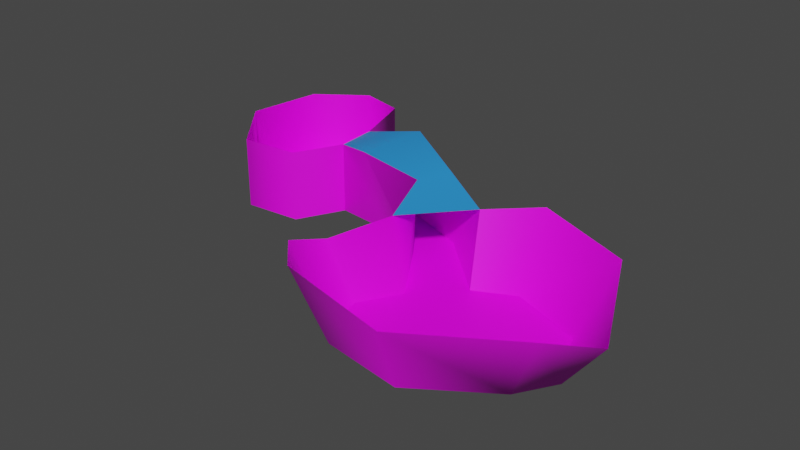 # Source: fake-sky-cavern.blend  (saved by Blender 2.80.75; exported with 4.5.12 LTS)
import bpy
from mathutils import Matrix  # noqa: F401  (used for matrix-valued properties, if any)

bpy.ops.wm.read_factory_settings(use_empty=True)
scene = bpy.context.scene
scene.name = 'Scene'

# ---- collections
col_collection = bpy.data.collections.new('Collection'); scene.collection.children.link(col_collection)

# ---- images (referenced by path relative to the original .blend; pixels are not part of the script)
import os
ASSET_DIR = os.environ.get("B2B_ASSET_DIR", "")  # directory of the original .blend (textures are referenced by path, not embedded)
HERE = os.path.dirname(os.path.abspath(__file__))  # packed textures are extracted next to this script under _unpacked/

def load_image(name, relpath, width, height, colorspace="sRGB"):
    """Load a texture the original file referenced (path relative to the .blend, or extracted next to this script)."""
    p = next((c for c in (os.path.join(HERE, relpath), os.path.join(ASSET_DIR, relpath)) if relpath and os.path.exists(c)), "")
    if p:
        img = bpy.data.images.load(p, check_existing=True)
        img.name = name
    else:  # same state as the original file: an image datablock whose file is absent (Cycles renders it pink)
        img = bpy.data.images.new(name, width, height)
        img.source = "FILE"
        img.filepath = "//" + (relpath or name)
    img.colorspace_settings.name = colorspace
    return img
img_soilmud0089_3_s_jpg = load_image('SoilMud0089_3_S.jpg', 'SoilMud0089_3_S.jpg', 1024, 1024, 'sRGB')
img_grass0057_1_s_jpg = load_image('Grass0057_1_S.jpg', 'Grass0057_1_S.jpg', 1024, 1024, 'sRGB')

# ---- materials (node trees are filled in below, after node groups)
mat_walls = bpy.data.materials.new('Walls')
mat_walls.use_transparent_shadow = False
mat_floor = bpy.data.materials.new('Floor')
mat_floor.use_transparent_shadow = False
mat_skybox = bpy.data.materials.new('Skybox')
mat_skybox.use_transparent_shadow = False

# ---- material node trees
mat_walls.use_nodes = True; mat_walls.node_tree.nodes.clear()
_N = mat_walls.node_tree.nodes; _L = mat_walls.node_tree.links
n0 = _N.new('ShaderNodeOutputMaterial'); n0.name = 'Material Output'; n0.location = (300, 300)
n1 = _N.new('ShaderNodeBsdfPrincipled'); n1.name = 'Principled BSDF'; n1.location = (10, 300)
n1.distribution = 'GGX'
n1.subsurface_method = 'BURLEY'
n1.inputs[3].default_value = 1.45
n1.inputs[27].default_value = (0.0, 0.0, 0.0, 1.0)
n1.inputs[28].default_value = 1.0
n2 = _N.new('ShaderNodeTexImage'); n2.name = 'Image Texture'; n2.location = (-280, 280)
n2.image = img_soilmud0089_3_s_jpg
_L.new(n1.outputs[0], n0.inputs[0])
_L.new(n2.outputs[0], n1.inputs[0])
n0.is_active_output = True
mat_floor.use_nodes = True; mat_floor.node_tree.nodes.clear()
_N = mat_floor.node_tree.nodes; _L = mat_floor.node_tree.links
n0 = _N.new('ShaderNodeOutputMaterial'); n0.name = 'Material Output'; n0.location = (300, 300)
n1 = _N.new('ShaderNodeBsdfPrincipled'); n1.name = 'Principled BSDF'; n1.location = (10, 300)
n1.distribution = 'GGX'
n1.subsurface_method = 'BURLEY'
n1.inputs[3].default_value = 1.45
n1.inputs[27].default_value = (0.0, 0.0, 0.0, 1.0)
n1.inputs[28].default_value = 1.0
n2 = _N.new('ShaderNodeTexImage'); n2.name = 'Image Texture'; n2.location = (-280, 280)
n2.image = img_grass0057_1_s_jpg
_L.new(n1.outputs[0], n0.inputs[0])
_L.new(n2.outputs[0], n1.inputs[0])
n0.is_active_output = True
mat_skybox.use_nodes = True; mat_skybox.node_tree.nodes.clear()
_N = mat_skybox.node_tree.nodes; _L = mat_skybox.node_tree.links
n0 = _N.new('ShaderNodeOutputMaterial'); n0.name = 'Material Output'; n0.location = (300, 300)
n1 = _N.new('ShaderNodeBsdfPrincipled'); n1.name = 'Principled BSDF'; n1.location = (10, 300)
n1.distribution = 'GGX'
n1.subsurface_method = 'BURLEY'
n1.inputs[0].default_value = (0.02485, 0.2853, 0.8, 1.0)
n1.inputs[3].default_value = 1.45
n1.inputs[27].default_value = (0.0, 0.0, 0.0, 1.0)
n1.inputs[28].default_value = 1.0
_L.new(n1.outputs[0], n0.inputs[0])
n0.is_active_output = True

# ---- world
world_world = bpy.data.worlds.new('World'); scene.world = world_world
world_world.use_nodes = True; world_world.node_tree.nodes.clear()
_N = world_world.node_tree.nodes; _L = world_world.node_tree.links
n0 = _N.new('ShaderNodeOutputWorld'); n0.name = 'World Output'; n0.location = (300, 300)
n1 = _N.new('ShaderNodeBackground'); n1.name = 'Background'; n1.location = (10, 300)
n1.inputs[0].default_value = (0.05088, 0.05088, 0.05088, 1.0)
_L.new(n1.outputs[0], n0.inputs[0])
n0.is_active_output = True
world_world.color = (0.05088, 0.05088, 0.05088)
world_world.use_sun_shadow = False
world_world.sun_shadow_jitter_overblur = 0.0

# ---- meshes
me_plane = bpy.data.meshes.new('Plane')
me_plane.from_pydata([(-4.645, -2.387, 1.49e-08), (0.5767, -2.952, 1.49e-08), (-4.874, 1.286, 4.47e-08), (1.0, 1.0, 1.49e-08), (5.273, -4.769, 1.49e-08), (6.698, -1.086, 1.49e-08), (8.95, -10.39, 1.49e-08), (12.58, -6.629, 1.49e-08), (-16.4, -1.778, 1.49e-08), (-15.36, 5.086, 1.49e-08), (-6.795, 7.22, 1.49e-08), (-10.96, 8.269, 1.49e-08), (-6.789, -6.549, 1.49e-08), (-12.03, -7.058, -1.49e-08), (16.47, -20.49, 1.49e-08), (23.05, -16.08, 1.49e-08), (6.895, -13.88, 1.49e-08), (9.23, -19.39, -1.49e-08), (16.11, -4.899, 1.49e-08), (25.05, -12.82, 1.49e-08), (-4.645, -2.387, 6.463), (0.44, -5.333, 8.099), (-4.874, 1.286, 6.463), (1.137, 1.172, 8.099), (5.399, -4.444, 6.735), (6.572, -1.412, 6.735), (7.108, -9.604, 6.003), (11.88, -4.656, 6.167), (-16.4, -1.778, 6.463), (-15.36, 5.086, 6.463), (-6.795, 7.22, 6.463), (-10.96, 8.269, 6.463), (-6.789, -6.549, 6.463), (-12.03, -7.058, 6.463), (17.01, -22.9, 5.947), (25.67, -17.1, 5.779), (4.403, -14.19, 4.928), (7.476, -21.45, 6.805), (16.53, -2.379, 6.949), (28.3, -12.8, 4.257), (18.35, -11.09, -0.2928), (12.45, -15.8, -0.2928), (7.089, -17.18, -0.2928), (22.3, -6.909, -0.2928), (4.659, -18.54, 6.658), (24.69, -5.025, 6.354)], [], [(0, 1, 3, 2), (3, 1, 4, 5), (5, 4, 6, 7), (0, 2, 9, 8), (9, 2, 10, 11), (0, 8, 13, 12), (40, 41, 14, 15), (41, 6, 16, 42), (40, 15, 19, 43), (42, 16, 36, 44), (9, 11, 31, 29), (6, 4, 24, 26), (14, 17, 37, 34), (1, 0, 20, 21), (12, 13, 33, 32), (5, 7, 27, 25), (16, 6, 26, 36), (13, 8, 28, 33), (8, 9, 29, 28), (43, 19, 39, 45), (2, 3, 23, 22), (0, 12, 32, 20), (7, 18, 38, 27), (15, 14, 34, 35), (19, 15, 35, 39), (4, 1, 21, 24), (11, 10, 30, 31), (3, 5, 25, 23), (10, 2, 22, 30), (20, 22, 23, 21), (21, 23, 25, 24), (24, 25, 27, 26), (18, 43, 45, 38), (17, 42, 44, 37), (7, 40, 43, 18), (14, 41, 42, 17), (7, 6, 41, 40)])
me_plane.polygons.foreach_set('use_smooth', [True] * 37)
me_plane.polygons.foreach_set('material_index', [1, 1, 1, 1, 1, 1, 1, 1, 1, 0, 0, 0, 0, 0, 0, 0, 0, 0, 0, 0, 0, 0, 0, 0, 0, 0, 0, 0, 0, 2, 2, 2, 0, 0, 1, 1, 1])
_uv = me_plane.uv_layers.new(name='UVMap')
_uv.uv.foreach_set('vector', [0.676, 3.622, 1.306, 1.91, 2.602, 2.388, 1.971, 4.101, 2.602, 2.388, 1.306, 1.91, 1.466, 0.1675, 2.832, 0.2925, 2.832, 0.2925, 1.466, 0.1675, 0.2844, -1.844, 2.014, -2.393, 0.676, 3.622, 1.971, 4.101, 1.348, 8.112, -0.9483, 7.374, 1.348, 8.112, 1.971, 4.101, 3.334, 5.775, 3.018, 7.233, 0.676, 3.622, -0.9483, 7.374, -2.203, 4.979, -1.072, 3.412, 1.351, -4.753, -0.7078, -3.794, -1.7, -5.745, 0.6875, -7.112, -0.7078, -3.794, 0.2844, -1.844, -1.338, -1.333, -2.129, -2.008, 1.351, -4.753, 0.6875, -7.112, 2.765, -6.82, 3.05, -5.174, 0.9973, 4.995, 0.9973, 5.359, 0.3796, 5.359, 0.2927, 4.995, 1.84, 3.08, 1.84, 3.742, 1.053, 3.742, 1.053, 3.08, 2.861, 2.503, 2.861, 3.321, 2.04, 3.321, 2.358, 2.503, 0.9973, 3.474, 0.9973, 4.63, 0.2058, 4.63, 0.2852, 3.474, 2.861, 3.935, 2.861, 4.575, 2.073, 4.575, 1.874, 3.935, 1.84, 0.6086, 1.84, 1.286, 1.053, 1.286, 1.053, 0.6086, 2.883, 1.371, 2.883, 2.355, 2.365, 2.355, 2.062, 1.371, 0.9973, 5.359, 0.9973, 5.956, 0.4946, 5.956, 0.3796, 5.359, 1.84, 1.286, 1.84, 2.235, 1.053, 2.235, 1.053, 1.286, 1.84, 2.235, 1.84, 3.08, 1.053, 3.08, 1.053, 2.235, 0.9973, 1.188, 0.9973, 1.774, 0.4416, 1.774, 0.317, 1.188, 2.883, -0.008655, 2.883, 0.6313, 1.896, 0.6313, 2.095, -0.008655, 1.84, -0.008655, 1.84, 0.6086, 1.053, 0.6086, 1.053, -0.008655, 0.9973, -0.008654, 0.9973, 0.6018, 0.1924, 0.6018, 0.4795, -0.008655, 0.9973, 2.509, 0.9973, 3.474, 0.2852, 3.474, 0.3008, 2.509, 0.9973, 1.774, 0.9973, 2.509, 0.3008, 2.509, 0.4416, 1.774, 2.861, 3.321, 2.861, 3.935, 1.874, 3.935, 2.04, 3.321, 1.84, 3.742, 1.84, 4.266, 1.053, 4.266, 1.053, 3.742, 2.883, 0.6313, 2.883, 1.371, 2.062, 1.371, 1.896, 0.6313, 1.84, 4.266, 1.84, 5.023, 1.053, 5.023, 1.053, 4.266, 0.8286, 0.8128, 0.8371, 0.8046, 0.8164, 0.7823, 0.8098, 0.7834, 0.8098, 0.7834, 0.8164, 0.7823, 0.7981, 0.7553, 0.7882, 0.7574, 0.7882, 0.7574, 0.7981, 0.7553, 0.7894, 0.6968, 0.7568, 0.7556, 0.9973, 0.6018, 0.9973, 1.188, 0.317, 1.188, 0.1924, 0.6018, 0.9973, 4.63, 0.9973, 4.995, 0.2927, 4.995, 0.2058, 4.63, 2.014, -2.393, 1.351, -4.753, 3.05, -5.174, 3.334, -3.528, -1.7, -5.745, -0.7078, -3.794, -2.129, -2.008, -2.921, -2.684, 2.014, -2.393, 0.2844, -1.844, -0.7078, -3.794, 1.351, -4.753])
me_plane.materials.append(mat_walls)
me_plane.materials.append(mat_floor)
me_plane.materials.append(mat_skybox)
me_plane.use_remesh_preserve_volume = False
me_plane.use_remesh_preserve_attributes = False
me_plane.use_mirror_vertex_groups = False
me_plane.update()

# ---- objects
ob_plane = bpy.data.objects.new('Plane', me_plane)

# ---- transforms, parenting, visibility, modifiers, constraints
ob_plane.location = (0.0, 0.0, 0.0)
ob_plane.scale = (2.0, 2.0, 2.0)
ob_plane.lineart.crease_threshold = 0.0
_m = ob_plane.modifiers.new('EdgeSplit', 'EDGE_SPLIT')
_m.split_angle = 1.047

# ---- collection membership
col_collection.objects.link(ob_plane)

# ---- scene / render settings (as saved in the file)
scene.frame_start = 1; scene.frame_end = 250; scene.frame_set(1)
scene.render.engine = 'BLENDER_EEVEE_NEXT'
scene.cycles.use_denoising = False
scene.cycles.samples = 128
scene.cycles.sampling_pattern = 'TABULATED_SOBOL'
scene.cycles.use_adaptive_sampling = False
scene.cycles.use_light_tree = False
scene.view_settings.view_transform = 'Filmic'
bpy.context.view_layer.update()

# ---- added for rendering (the .blend has no active camera and no usable light): camera, sun
cam_auto = bpy.data.cameras.new('AutoCamera')
cam_auto.lens = 50.0
cam_auto.sensor_width = 36.0
cam_auto.clip_end = 1790.54
ob_auto_camera = bpy.data.objects.new('AutoCamera', cam_auto)
scene.collection.objects.link(ob_auto_camera)
ob_auto_camera.location = (113.93, -137.065, 89.4269)
ob_auto_camera.rotation_euler = (1.09748, -7.21219e-08, 0.694738)
scene.camera = ob_auto_camera
light_auto_sun = bpy.data.lights.new('AutoSun', 'SUN')
light_auto_sun.energy = 3.0
light_auto_sun.angle = 0.0523599
ob_auto_sun = bpy.data.objects.new('AutoSun', light_auto_sun)
scene.collection.objects.link(ob_auto_sun)
ob_auto_sun.rotation_euler = (0.872665, 0.174533, 0.523599)
bpy.context.view_layer.update()
